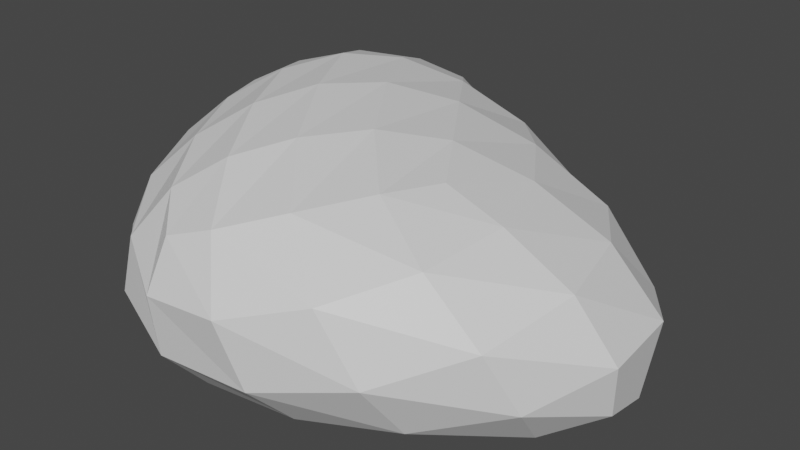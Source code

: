 # Source: rock_flat.blend  (saved by Blender 2.82.7; exported with 4.5.12 LTS)
import bpy
from mathutils import Matrix  # noqa: F401  (used for matrix-valued properties, if any)

bpy.ops.wm.read_factory_settings(use_empty=True)
scene = bpy.context.scene
scene.name = 'Scene'

# ---- collections
col_collection = bpy.data.collections.new('Collection'); scene.collection.children.link(col_collection)

# ---- materials (node trees are filled in below, after node groups)
mat_material_001 = bpy.data.materials.new('Material.001')
mat_material_001.use_transparent_shadow = False

# ---- material node trees
mat_material_001.use_nodes = True; mat_material_001.node_tree.nodes.clear()
_N = mat_material_001.node_tree.nodes; _L = mat_material_001.node_tree.links
n0 = _N.new('ShaderNodeOutputMaterial'); n0.name = 'Material Output'; n0.location = (300, 300)
n1 = _N.new('ShaderNodeBsdfPrincipled'); n1.name = 'Principled BSDF'; n1.location = (10, 300)
n1.distribution = 'GGX'
n1.subsurface_method = 'BURLEY'
n1.inputs[3].default_value = 1.45
n1.inputs[27].default_value = (0.0, 0.0, 0.0, 1.0)
n1.inputs[28].default_value = 1.0
_L.new(n1.outputs[0], n0.inputs[0])
n0.is_active_output = True

# ---- world
world_world = bpy.data.worlds.new('World'); scene.world = world_world
world_world.use_nodes = True; world_world.node_tree.nodes.clear()
_N = world_world.node_tree.nodes; _L = world_world.node_tree.links
n0 = _N.new('ShaderNodeOutputWorld'); n0.name = 'World Output'; n0.location = (300, 300)
n1 = _N.new('ShaderNodeBackground'); n1.name = 'Background'; n1.location = (10, 300)
n1.inputs[0].default_value = (0.05088, 0.05088, 0.05088, 1.0)
_L.new(n1.outputs[0], n0.inputs[0])
n0.is_active_output = True
world_world.color = (0.05088, 0.05088, 0.05088)
world_world.use_sun_shadow = False
world_world.sun_shadow_jitter_overblur = 0.0

# ---- meshes
me_cube_001 = bpy.data.meshes.new('Cube.001')
me_cube_001.from_pydata([(-2.046, -1.594, -0.6353), (0.7651, -2.15, -0.09588), (-2.046, 0.4061, -0.6353), (-2.046, 0.4061, 1.365), (4.555, 1.07, -0.8008), (-0.04593, -1.594, 1.365), (0.7419, 0.8573, -0.8152), (-1.474, 3.984, 0.1239)], [], [(0, 1, 3, 2), (2, 3, 7, 6), (6, 7, 5, 4), (4, 5, 1, 0), (2, 6, 4, 0), (7, 3, 1, 5)])
_uv = me_cube_001.uv_layers.new(name='UVMap')
_uv.uv.foreach_set('vector', [0.375, 0.0, 0.625, 0.0, 0.625, 0.25, 0.375, 0.25, 0.375, 0.25, 0.625, 0.25, 0.625, 0.5, 0.375, 0.5, 0.375, 0.5, 0.625, 0.5, 0.625, 0.75, 0.375, 0.75, 0.375, 0.75, 0.625, 0.75, 0.625, 1.0, 0.375, 1.0, 0.125, 0.5, 0.375, 0.5, 0.375, 0.75, 0.125, 0.75, 0.625, 0.5, 0.875, 0.5, 0.875, 0.75, 0.625, 0.75])
me_cube_001.materials.append(mat_material_001)
me_cube_001.use_remesh_fix_poles = True
me_cube_001.use_remesh_preserve_attributes = False
me_cube_001.use_mirror_vertex_groups = False
me_cube_001.update()

# ---- objects
ob_cube = bpy.data.objects.new('Cube', me_cube_001)

# ---- transforms, parenting, visibility, modifiers, constraints
ob_cube.location = (0.0, 0.0, 0.0)
ob_cube.scale = (1.412, 1.412, 1.412)
ob_cube.lineart.crease_threshold = 0.0
_m = ob_cube.modifiers.new('Subdivision', 'SUBSURF')
_m.uv_smooth = 'PRESERVE_CORNERS'
_m.levels = 2
_m.show_only_control_edges = False
_m = ob_cube.modifiers.new('Displace', 'DISPLACE')
_m.strength = 0.6

# ---- collection membership
col_collection.objects.link(ob_cube)

# ---- scene / render settings (as saved in the file)
scene.frame_start = 1; scene.frame_end = 250; scene.frame_set(1)
scene.render.engine = 'BLENDER_EEVEE_NEXT'
scene.cycles.use_denoising = False
scene.cycles.samples = 128
scene.cycles.sampling_pattern = 'TABULATED_SOBOL'
scene.cycles.use_adaptive_sampling = False
scene.cycles.use_light_tree = False
scene.view_settings.view_transform = 'Filmic'
bpy.context.view_layer.update()

# ---- added for rendering (the .blend has no active camera and no usable light): camera, sun
cam_auto = bpy.data.cameras.new('AutoCamera')
cam_auto.lens = 50.0
cam_auto.sensor_width = 36.0
cam_auto.clip_end = 1000.0
ob_auto_camera = bpy.data.objects.new('AutoCamera', cam_auto)
scene.collection.objects.link(ob_auto_camera)
ob_auto_camera.location = (5.48163, -6.3216, 4.52494)
ob_auto_camera.rotation_euler = (1.09748, -7.21219e-08, 0.694738)
scene.camera = ob_auto_camera
light_auto_sun = bpy.data.lights.new('AutoSun', 'SUN')
light_auto_sun.energy = 3.0
light_auto_sun.angle = 0.0523599
ob_auto_sun = bpy.data.objects.new('AutoSun', light_auto_sun)
scene.collection.objects.link(ob_auto_sun)
ob_auto_sun.rotation_euler = (0.872665, 0.174533, 0.523599)
bpy.context.view_layer.update()
